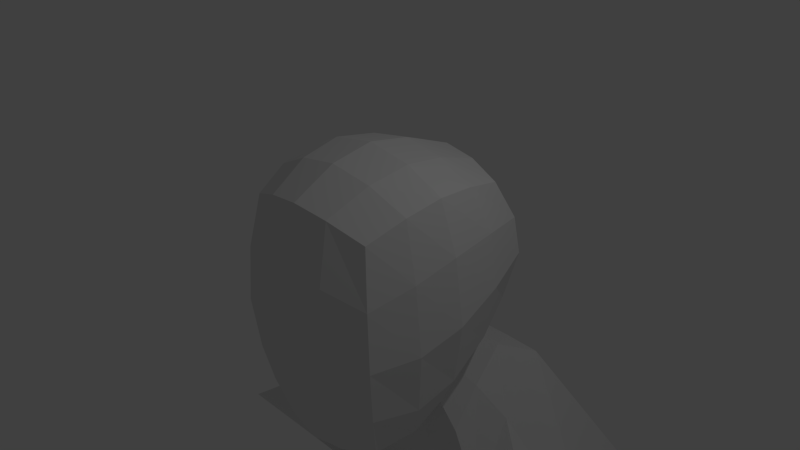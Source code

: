 # Source: untitled.blend  (saved by Blender 2.73.0; exported with 4.5.12 LTS)
import bpy
from mathutils import Matrix  # noqa: F401  (used for matrix-valued properties, if any)

bpy.ops.wm.read_factory_settings(use_empty=True)
scene = bpy.context.scene
scene.name = 'Scene'

# ---- collections
col_collection_1 = bpy.data.collections.new('Collection 1'); scene.collection.children.link(col_collection_1)

# ---- materials (node trees are filled in below, after node groups)
mat_material = bpy.data.materials.new('Material')
mat_material.alpha_threshold = 0.0
mat_material.use_transparent_shadow = False
mat_material.roughness = 0.5
mat_material.line_color = (0.0, 0.0, 0.0, 1.0)

# ---- material node trees

# ---- world
world_world = bpy.data.worlds.new('World'); scene.world = world_world
world_world.color = (0.05088, 0.05088, 0.05088)
world_world.use_sun_shadow = False
world_world.sun_shadow_jitter_overblur = 0.0
world_world.cycles.sampling_method = 'MANUAL'
world_world.cycles.sample_map_resolution = 256

# ---- cameras
cam_camera = bpy.data.cameras.new('Camera')
cam_camera.clip_end = 100.0
cam_camera.lens = 35.0
cam_camera.sensor_width = 32.0
cam_camera.sensor_height = 18.0
cam_camera.ortho_scale = 7.314
cam_camera.dof.focus_distance = 0.0
cam_camera.dof.aperture_fstop = 128.0

# ---- lights
light_lamp = bpy.data.lights.new('Lamp', 'POINT')
light_lamp.transmission_factor = 0.0
light_lamp.cutoff_distance = 30.0
light_lamp.energy = 100.0
light_lamp.shadow_buffer_clip_start = 1.001
light_lamp.shadow_soft_size = 0.1
light_lamp.shadow_maximum_resolution = 0.006
light_lamp.use_absolute_resolution = True
light_lamp.cycles.use_multiple_importance_sampling = False

# ---- meshes
me_cube = bpy.data.meshes.new('Cube')
me_cube.from_pydata([(0.814, 1.154, -1.365), (0.9954, -0.9192, -2.1), (-0.9954, -0.9192, -2.1), (-0.814, 1.154, -1.365), (1.0, 1.166, 0.9642), (1.0, -0.9903, 0.8509), (-1.0, -0.9903, 0.8509), (-1.0, 1.166, 0.9642), (0.9083, 0.6574, -1.673), (0.9817, 0.2484, -1.946), (1.019, -0.2686, -2.129), (0.3981, 1.247, -1.45), (1.453e-07, 1.286, -1.483), (-0.3981, 1.247, -1.45), (1.021, 1.385, -0.7849), (1.195, 1.469, -0.07223), (1.138, 1.411, 0.4409), (0.5, -1.064, -2.264), (-4.22e-08, -1.121, -2.324), (-0.5, -1.064, -2.264), (1.138, -1.075, -1.46), (1.195, -1.149, -0.7012), (1.138, -1.111, 0.09313), (-1.016, -0.2686, -2.129), (-0.9816, 0.2484, -1.946), (-0.9083, 0.6574, -1.673), (-1.138, -1.075, -1.46), (-1.195, -1.149, -0.7012), (-1.138, -1.111, 0.09313), (-1.021, 1.385, -0.7849), (-1.195, 1.469, -0.07223), (-1.138, 1.411, 0.4409), (1.138, 0.5441, 1.128), (1.195, 0.0008602, 1.181), (1.138, -0.4957, 1.072), (0.5, 1.285, 1.106), (1.775e-07, 1.334, 1.165), (-0.5, 1.285, 1.106), (0.5, -1.131, 1.039), (-4.407e-07, -1.189, 1.115), (-0.5, -1.131, 1.039), (-1.138, -0.4957, 1.072), (-1.195, 0.0008608, 1.181), (-1.138, 0.5441, 1.128), (0.5688, 1.62, 0.5453), (1.79e-07, 1.706, 0.5886), (-0.5688, 1.62, 0.5453), (0.5973, 1.714, -0.05906), (1.864e-07, 1.817, -0.05906), (-0.5973, 1.714, -0.05906), (0.5145, 1.573, -0.8297), (1.797e-07, 1.652, -0.8534), (-0.5145, 1.573, -0.8297), (-1.312, -0.4722, -1.503), (-1.358, 0.09622, -1.326), (-1.28, 0.7284, -1.006), (-1.441, -0.5569, -0.6186), (-1.544, 0.03059, -0.4112), (-1.441, 0.7441, -0.1997), (-1.346, -0.5498, 0.313), (-1.433, 0.01357, 0.4946), (-1.346, 0.7202, 0.5295), (0.5688, -1.281, -1.601), (-1.194e-07, -1.367, -1.65), (-0.5688, -1.281, -1.601), (0.5973, -1.396, -0.6866), (-3.056e-07, -1.5, -0.6722), (-0.5973, -1.396, -0.6866), (0.5688, -1.324, 0.2594), (-2.586e-07, -1.412, 0.3311), (-0.5688, -1.324, 0.2594), (1.28, 0.7284, -1.006), (1.358, 0.09622, -1.326), (1.312, -0.4722, -1.503), (1.441, 0.7441, -0.1997), (1.544, 0.03059, -0.4112), (1.441, -0.5569, -0.6186), (1.346, 0.7202, 0.5295), (1.433, 0.01357, 0.4946), (1.346, -0.5498, 0.313), (0.6044, 0.5869, 1.343), (0.6476, -2.784e-07, 1.433), (0.6044, -0.5674, 1.325), (2.295e-08, 0.6054, 1.44), (-1.316e-07, -2.384e-07, 1.544), (-2.862e-07, -0.5967, 1.432), (-0.6044, 0.5869, 1.343), (-0.6476, 0.0, 1.433), (-0.6044, -0.5674, 1.325), (0.4826, 0.2591, -2.212), (0.01582, 0.2411, -2.44), (-0.4726, 0.2591, -2.212), (0.5089, -0.3558, -2.427), (0.01815, -0.4198, -2.672), (-0.4949, -0.3558, -2.427), (2.668, 2.848, -3.896), (-2.546, 2.848, -3.896), (2.988, 1.226, -3.896), (3.194, -0.03267, -3.896), (1.342, 3.121, -3.896), (0.06111, 3.238, -3.896), (-1.22, 3.121, -3.896), (-3.072, -0.03267, -3.896), (-2.866, 1.226, -3.896), (1.554, 1.493, -3.896), (0.06111, 1.604, -3.896), (-1.432, 1.493, -3.896), (1.598, -0.01747, -3.896), (0.06111, -0.01409, -3.896), (-1.476, -0.01747, -3.896), (0.9277, 1.454, -1.626), (1.286, 1.859, -1.758), (0.4639, 1.565, -1.704), (0.6431, 2.012, -1.866), (1.913e-07, 1.611, -1.738), (0.0006063, 2.076, -1.922), (-0.6431, 2.012, -1.866), (-0.4639, 1.565, -1.704), (-1.055, 0.8781, -1.965), (-1.455, 1.043, -2.383), (-1.098, 0.4083, -2.447), (-1.495, 0.3534, -3.287), (1.578, 0.3534, -3.287), (1.119, 0.4083, -2.447), (0.7823, 0.4094, -3.184), (0.57, 0.3966, -2.739), (-0.5383, 0.3966, -2.739), (-0.7543, 0.4094, -3.184), (0.04955, 0.3339, -3.818), (0.03705, 0.3514, -3.131), (1.472, 1.043, -2.383), (1.055, 0.8781, -1.965), (-0.9277, 1.454, -1.626), (-1.286, 1.859, -1.758)], [], [(94, 19, 2, 23), (88, 41, 6, 40), (79, 34, 5, 22), (70, 40, 6, 28), (61, 43, 7, 31), (52, 13, 3, 29), (37, 46, 31, 7), (46, 49, 30, 31), (49, 52, 29, 30), (4, 16, 44, 35), (35, 44, 45, 36), (36, 45, 46, 37), (16, 15, 47, 44), (44, 47, 48, 45), (45, 48, 49, 46), (15, 14, 50, 47), (47, 50, 51, 48), (48, 51, 52, 49), (14, 0, 11, 50), (50, 11, 12, 51), (51, 12, 13, 52), (25, 55, 29, 3), (55, 58, 30, 29), (58, 61, 31, 30), (2, 26, 53, 23), (23, 53, 54, 24), (24, 54, 55, 25), (26, 27, 56, 53), (53, 56, 57, 54), (54, 57, 58, 55), (27, 28, 59, 56), (56, 59, 60, 57), (57, 60, 61, 58), (28, 6, 41, 59), (59, 41, 42, 60), (60, 42, 43, 61), (19, 64, 26, 2), (64, 67, 27, 26), (67, 70, 28, 27), (1, 20, 62, 17), (17, 62, 63, 18), (18, 63, 64, 19), (20, 21, 65, 62), (62, 65, 66, 63), (63, 66, 67, 64), (21, 22, 68, 65), (65, 68, 69, 66), (66, 69, 70, 67), (22, 5, 38, 68), (68, 38, 39, 69), (69, 39, 40, 70), (10, 73, 20, 1), (73, 76, 21, 20), (76, 79, 22, 21), (0, 14, 71, 8), (8, 71, 72, 9), (9, 72, 73, 10), (14, 15, 74, 71), (71, 74, 75, 72), (72, 75, 76, 73), (15, 16, 77, 74), (74, 77, 78, 75), (75, 78, 79, 76), (16, 4, 32, 77), (77, 32, 33, 78), (78, 33, 34, 79), (34, 82, 38, 5), (82, 85, 39, 38), (85, 88, 40, 39), (4, 35, 80, 32), (32, 80, 81, 33), (33, 81, 82, 34), (35, 36, 83, 80), (80, 83, 84, 81), (81, 84, 85, 82), (36, 37, 86, 83), (83, 86, 87, 84), (84, 87, 88, 85), (37, 7, 43, 86), (86, 43, 42, 87), (87, 42, 41, 88), (113, 111, 95, 99), (115, 113, 99, 100), (91, 94, 23, 24), (116, 115, 100, 101), (121, 119, 103, 102), (127, 121, 102, 109), (122, 124, 107, 98), (124, 128, 108, 107), (128, 127, 109, 108), (9, 10, 92, 89), (89, 92, 93, 90), (90, 93, 94, 91), (10, 1, 17, 92), (92, 17, 18, 93), (93, 18, 19, 94), (101, 106, 103, 96), (106, 109, 102, 103), (95, 97, 104, 99), (99, 104, 105, 100), (100, 105, 106, 101), (97, 98, 107, 104), (104, 107, 108, 105), (105, 108, 109, 106), (130, 122, 98, 97), (111, 130, 97, 95), (119, 133, 96, 103), (133, 116, 101, 96), (3, 13, 117, 132), (132, 117, 116, 133), (25, 3, 132, 118), (118, 132, 133, 119), (0, 8, 131, 110), (110, 131, 130, 111), (8, 9, 123, 131), (131, 123, 122, 130), (90, 91, 126, 129), (129, 126, 127, 128), (89, 90, 129, 125), (125, 129, 128, 124), (9, 89, 125, 123), (123, 125, 124, 122), (91, 24, 120, 126), (126, 120, 121, 127), (24, 25, 118, 120), (120, 118, 119, 121), (13, 12, 114, 117), (117, 114, 115, 116), (12, 11, 112, 114), (114, 112, 113, 115), (11, 0, 110, 112), (112, 110, 111, 113)])
me_cube.materials.append(mat_material)
me_cube.use_remesh_preserve_volume = False
me_cube.use_remesh_preserve_attributes = False
me_cube.use_mirror_vertex_groups = False
me_cube.update()

# ---- objects
ob_cube = bpy.data.objects.new('Cube', me_cube)
ob_lamp = bpy.data.objects.new('Lamp', light_lamp)
ob_camera = bpy.data.objects.new('Camera', cam_camera)

# ---- transforms, parenting, visibility, modifiers, constraints
ob_cube.location = (0.0, 0.0, 0.0)
ob_cube.lock_rotations_4d = False
ob_cube.empty_display_type = 'ARROWS'
ob_cube.lineart.crease_threshold = 0.0
ob_lamp.location = (4.076, 1.005, 5.904)
ob_lamp.rotation_euler = (0.6503, 0.05522, 1.866)
ob_lamp.lock_rotations_4d = False
ob_lamp.empty_display_type = 'ARROWS'
ob_lamp.color = (0.0, 0.0, 0.0, 0.0)
ob_lamp.hide_viewport = True
ob_lamp.lineart.crease_threshold = 0.0
ob_camera.location = (7.481, -6.508, 5.344)
ob_camera.rotation_euler = (1.109, 0.01082, 0.8149)
ob_camera.lock_rotations_4d = False
ob_camera.empty_display_type = 'ARROWS'
ob_camera.color = (0.0, 0.0, 0.0, 0.0)
ob_camera.hide_viewport = True
ob_camera.display_type = 'WIRE'
ob_camera.lineart.crease_threshold = 0.0

# ---- collection membership
col_collection_1.objects.link(ob_cube)
col_collection_1.objects.link(ob_lamp)
col_collection_1.objects.link(ob_camera)

# ---- scene / render settings (as saved in the file)
scene.camera = ob_camera
scene.frame_start = 1; scene.frame_end = 250; scene.frame_set(1)
scene.render.engine = 'BLENDER_EEVEE_NEXT'
scene.render.resolution_percentage = 50
scene.render.dither_intensity = 0.0
scene.cycles.use_denoising = False
scene.cycles.samples = 10
scene.cycles.sampling_pattern = 'TABULATED_SOBOL'
scene.cycles.light_sampling_threshold = 0.0
scene.cycles.use_adaptive_sampling = False
scene.cycles.use_light_tree = False
scene.cycles.blur_glossy = 0.0
scene.cycles.pixel_filter_type = 'GAUSSIAN'
scene.cycles.sample_clamp_indirect = 0.0
scene.view_settings.view_transform = 'Standard'
bpy.context.view_layer.update()
